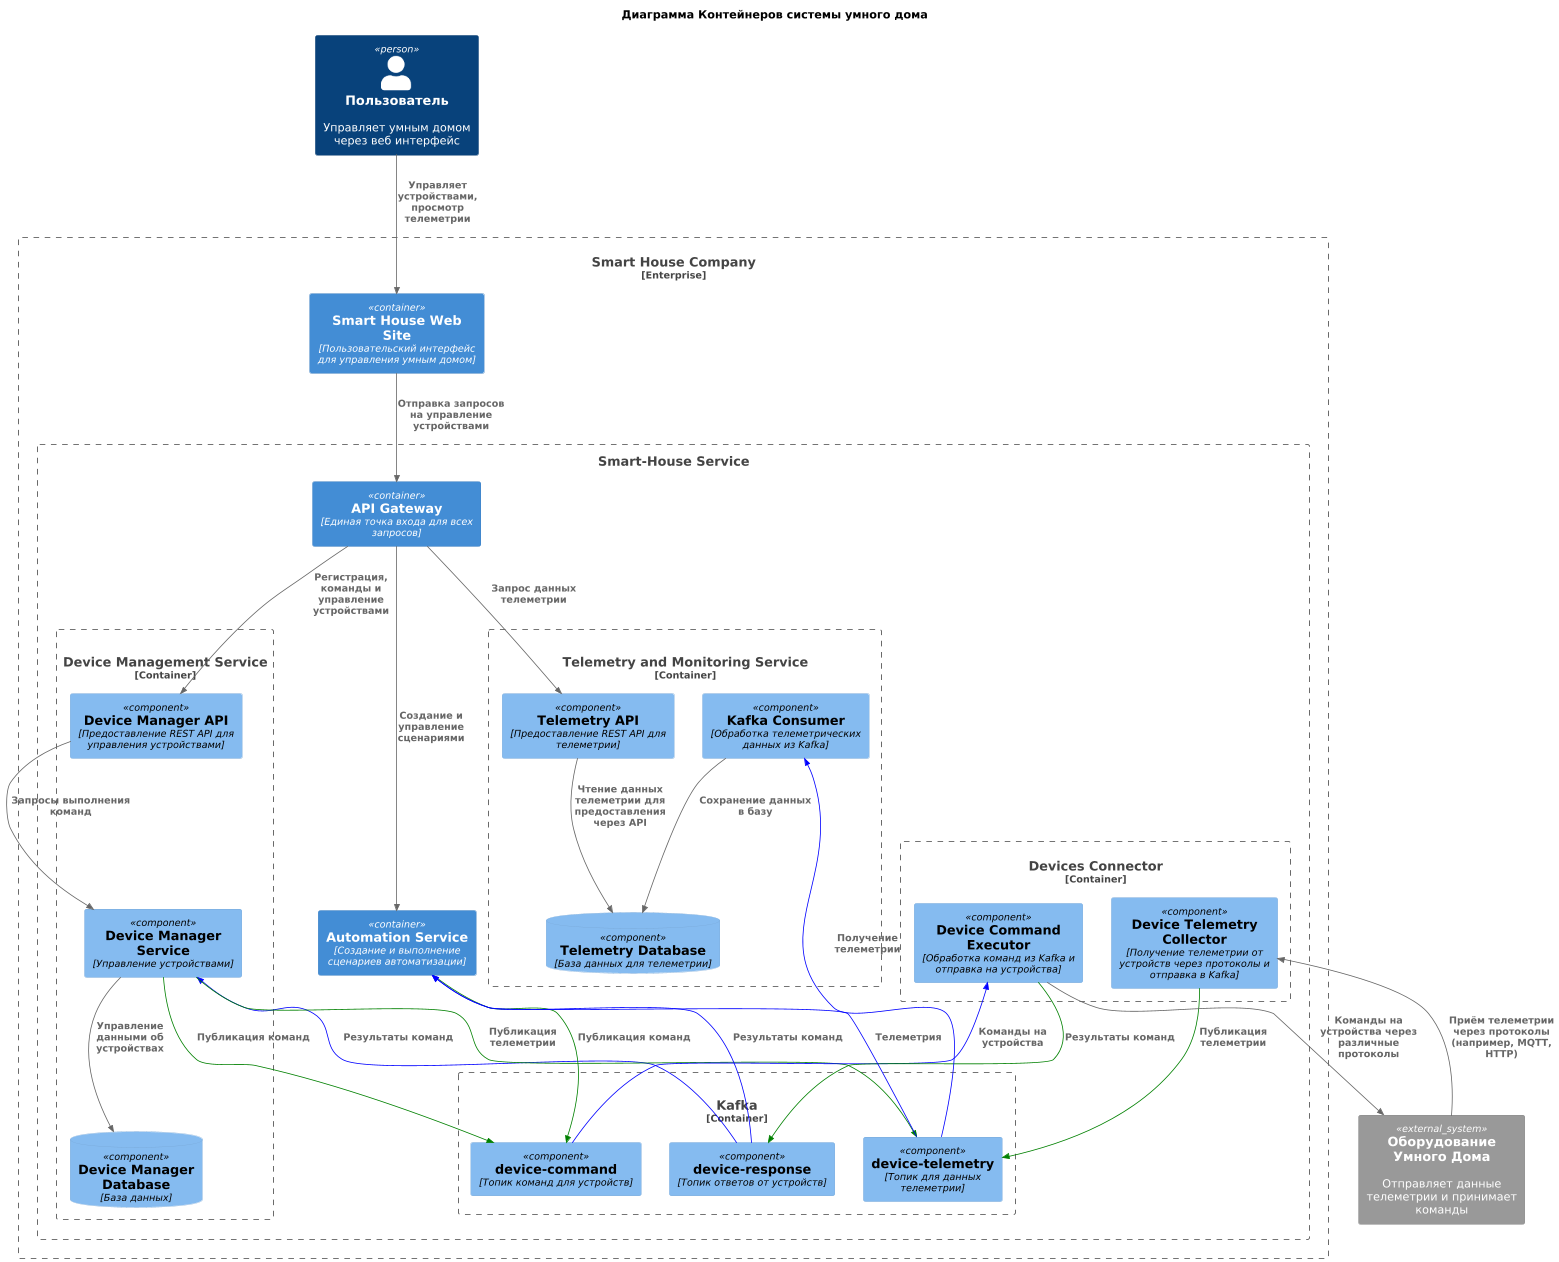

The diagram above was rendered by PlantUML. Its source (embedded in the PNG):
@startuml
!include ../_c4/C4_Component.puml

title Диаграмма Контейнеров системы умного дома

!unquoted procedure Rel_Write($from, $to, $label, $techn="", $descr="", $sprite="", $tags="", $link="")
$getRel("--[#green]>>", $from, $to, $label, $techn, $descr, $sprite, $tags, $link)
!endprocedure

!unquoted procedure Rel_Read($from, $to, $label, $techn="", $descr="", $sprite="", $tags="", $link="")
$getRel("<<--[#blue]", $from, $to, $label, $techn, $descr, $sprite, $tags, $link)
!endprocedure

Person(user, "Пользователь", "Управляет умным домом через веб интерфейс")
System_Ext(sensor, "Оборудование Умного Дома", "Отправляет данные телеметрии и принимает команды")

Enterprise_Boundary(smart-house_company,"Smart House Company") {
    Boundary(smart-house_service,"Smart-House Service") {
        Container(api_gateway, "API Gateway", "Единая точка входа для всех запросов")

        Container_Boundary(device_service, "Device Management Service", "Управление устройствами: регистрация, команды, статус") {
            Component(dm_api, "Device Manager API", "Предоставление REST API для управления устройствами")
            Component(dm_service, "Device Manager Service", "Управление устройствами")
            ComponentDb(dm_db, "Device Manager Database", "База данных")

            Rel(dm_api, dm_service, "Запросы выполнения команд")
            Rel(dm_service, dm_db, "Управление данными об устройствах")

        }

        Container_Boundary(telemetry_service, "Telemetry and Monitoring Service", "Прием данных телеметрии через Kafka, хранение, мониторинг") {
            Component(telemetry_api, "Telemetry API", "Предоставление REST API для телеметрии")
            Component(telemetry_consumer, "Kafka Consumer", "Обработка телеметрических данных из Kafka")
            ComponentDb(telemetry_db, "Telemetry Database", "База данных для телеметрии")

            Rel(telemetry_consumer, telemetry_db, "Сохранение данных в базу")
            Rel(telemetry_api, telemetry_db, "Чтение данных телеметрии для предоставления через API")
        }

        Container(automation_service, "Automation Service", "Создание и выполнение сценариев автоматизации")

        Container_Boundary(devices_connector, "Devices Connector", "") {
            Component(device_telemetry_collector, "Device Telemetry Collector", "Получение телеметрии от устройств через протоколы и отправка в Kafka")
            Component(device_command_executor, "Device Command Executor", "Обработка команд из Kafka и отправка на устройства")
        }


        Container_Boundary(message_queue, "Kafka", "Шина данных для обмена сообщениями") {
            Component(kafka_device_command, "device-command", "Топик команд для устройств")
            Component(kafka_device_response, "device-response", "Топик ответов от устройств")
            Component(kafka_telemetry_data, "device-telemetry", "Топик для данных телеметрии")
        }
    }

    Container(user_interaction, "Smart House Web Site", "Пользовательский интерфейс для управления умным домом")
}

Rel(user, user_interaction, "Управляет устройствами, просмотр телеметрии")
Rel(user_interaction, api_gateway, "Отправка запросов на управление устройствами")

' Маршрутизация запросов через API Gateway
Rel(api_gateway, dm_api, "Регистрация, команды и управление устройствами")
Rel(api_gateway, telemetry_api, "Запрос данных телеметрии")
Rel(api_gateway, automation_service, "Создание и управление сценариями")

' Взаимодействие с шиной сообщений Kafka для асинхронного обмена данными
Rel_Write(dm_service, kafka_device_command, "Публикация команд")
Rel_Read(dm_service, kafka_device_response, "Результаты команд")
Rel_Write(dm_service, kafka_telemetry_data, "Публикация телеметрии")
Rel_Write(device_telemetry_collector, kafka_telemetry_data, "Публикация телеметрии")
Rel_Write(automation_service, kafka_device_command, "Публикация команд")

Rel_Read(device_command_executor, kafka_device_command, "Команды на устройства")
Rel_Write(device_command_executor, kafka_device_response, "Результаты команд")
Rel(device_command_executor, sensor, "Команды на устройства через различные протоколы")

Rel_Read(telemetry_consumer, kafka_telemetry_data, "Получение телеметрии")
Rel_Read(automation_service, kafka_device_response, "Результаты команд")
Rel_Read(automation_service, kafka_telemetry_data, "Телеметрия")

Rel(sensor, device_telemetry_collector, "Приём телеметрии через протоколы (например, MQTT, HTTP)")

@enduml